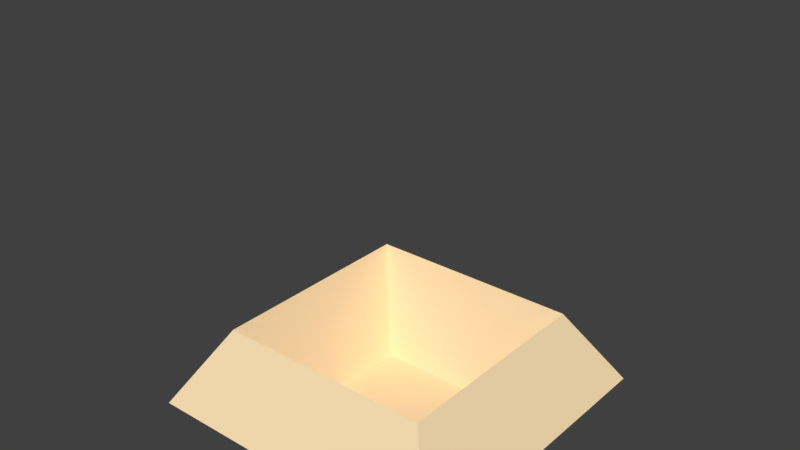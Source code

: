 # Source: quarry.blend  (saved by Blender 2.79.0; exported with 4.5.12 LTS)
import bpy
from mathutils import Matrix  # noqa: F401  (used for matrix-valued properties, if any)

bpy.ops.wm.read_factory_settings(use_empty=True)
scene = bpy.context.scene
scene.name = 'Scene'

# ---- collections
col_collection_1 = bpy.data.collections.new('Collection 1'); scene.collection.children.link(col_collection_1)

# ---- materials (node trees are filled in below, after node groups)
mat_material = bpy.data.materials.new('Material')
mat_material.alpha_threshold = 0.0
mat_material.use_transparent_shadow = False
mat_material.diffuse_color = (1.0, 0.7727, 0.4691, 1.0)
mat_material.roughness = 0.5

# ---- material node trees

# ---- world
world_world = bpy.data.worlds.new('World'); scene.world = world_world
world_world.color = (0.05088, 0.05088, 0.05088)
world_world.use_sun_shadow = False
world_world.sun_shadow_jitter_overblur = 0.0
world_world.cycles.sampling_method = 'MANUAL'

# ---- meshes
me_plane = bpy.data.meshes.new('Plane')
me_plane.from_pydata([(-0.7, -0.7, -1.0), (0.7, -0.7, -1.0), (-0.7, 0.7, -1.0), (0.7, 0.7, -1.0), (-1.0, -1.0, 0.0), (1.0, -1.0, 0.0), (-1.0, 1.0, 0.0), (1.0, 1.0, 0.0), (-1.426, -1.426, -0.7143), (1.426, -1.426, -0.7143), (-1.426, 1.426, -0.7143), (1.426, 1.426, -0.7143)], [], [(0, 2, 3, 1), (3, 2, 6, 7), (0, 1, 5, 4), (1, 3, 7, 5), (2, 0, 4, 6), (5, 7, 11, 9), (6, 4, 8, 10), (7, 6, 10, 11), (4, 5, 9, 8)])
me_plane.materials.append(mat_material)
me_plane.use_remesh_preserve_volume = False
me_plane.use_remesh_preserve_attributes = False
me_plane.use_mirror_vertex_groups = False
me_plane.update()
me_cube_001 = bpy.data.meshes.new('Cube.001')
me_cube_001.from_pydata([(-1.0, -1.0, -1.0), (-1.0, -1.0, 1.0), (-1.0, 1.0, -1.0), (-1.0, 1.0, 1.0), (1.0, -1.0, -1.0), (1.0, -1.0, 1.0), (1.0, 1.0, -1.0), (1.0, 1.0, 1.0)], [(2, 0), (0, 1), (1, 3), (3, 2), (6, 2), (3, 7), (7, 6), (4, 6), (7, 5), (5, 4), (0, 4), (5, 1)], [])
me_cube_001.use_remesh_preserve_volume = False
me_cube_001.use_remesh_preserve_attributes = False
me_cube_001.use_mirror_vertex_groups = False
me_cube_001.update()

# ---- objects
ob_plane = bpy.data.objects.new('Plane', me_plane)
ob_boundary = bpy.data.objects.new('Boundary', me_cube_001)

# ---- transforms, parenting, visibility, modifiers, constraints
ob_plane.location = (0.0, 0.0, -16.0)
ob_plane.scale = (11.2, 11.2, 11.2)
ob_plane.lineart.crease_threshold = 0.0
ob_boundary.location = (0.0, 0.0, 0.0)
ob_boundary.scale = (16.0, 16.0, 16.0)
ob_boundary.lineart.crease_threshold = 0.0

# ---- collection membership
col_collection_1.objects.link(ob_plane)
col_collection_1.objects.link(ob_boundary)

# ---- scene / render settings (as saved in the file)
scene.frame_start = 1; scene.frame_end = 250; scene.frame_set(0)
scene.render.engine = 'BLENDER_EEVEE_NEXT'
scene.render.resolution_percentage = 50
scene.render.dither_intensity = 0.0
scene.cycles.use_denoising = False
scene.cycles.samples = 128
scene.cycles.sampling_pattern = 'TABULATED_SOBOL'
scene.cycles.use_adaptive_sampling = False
scene.cycles.use_light_tree = False
scene.cycles.blur_glossy = 0.0
scene.cycles.sample_clamp_indirect = 0.0
scene.view_settings.view_transform = 'Standard'
bpy.context.view_layer.update()

# ---- added for rendering (the .blend has no active camera and no usable light): camera, sun
cam_auto = bpy.data.cameras.new('AutoCamera')
cam_auto.lens = 50.0
cam_auto.sensor_width = 36.0
cam_auto.clip_end = 1015.89
ob_auto_camera = bpy.data.objects.new('AutoCamera', cam_auto)
scene.collection.objects.link(ob_auto_camera)
ob_auto_camera.location = (57.8856, -69.4628, 40.7085)
ob_auto_camera.rotation_euler = (1.09748, -7.21219e-08, 0.694738)
scene.camera = ob_auto_camera
light_auto_sun = bpy.data.lights.new('AutoSun', 'SUN')
light_auto_sun.energy = 3.0
light_auto_sun.angle = 0.0523599
ob_auto_sun = bpy.data.objects.new('AutoSun', light_auto_sun)
scene.collection.objects.link(ob_auto_sun)
ob_auto_sun.rotation_euler = (0.872665, 0.174533, 0.523599)
bpy.context.view_layer.update()
